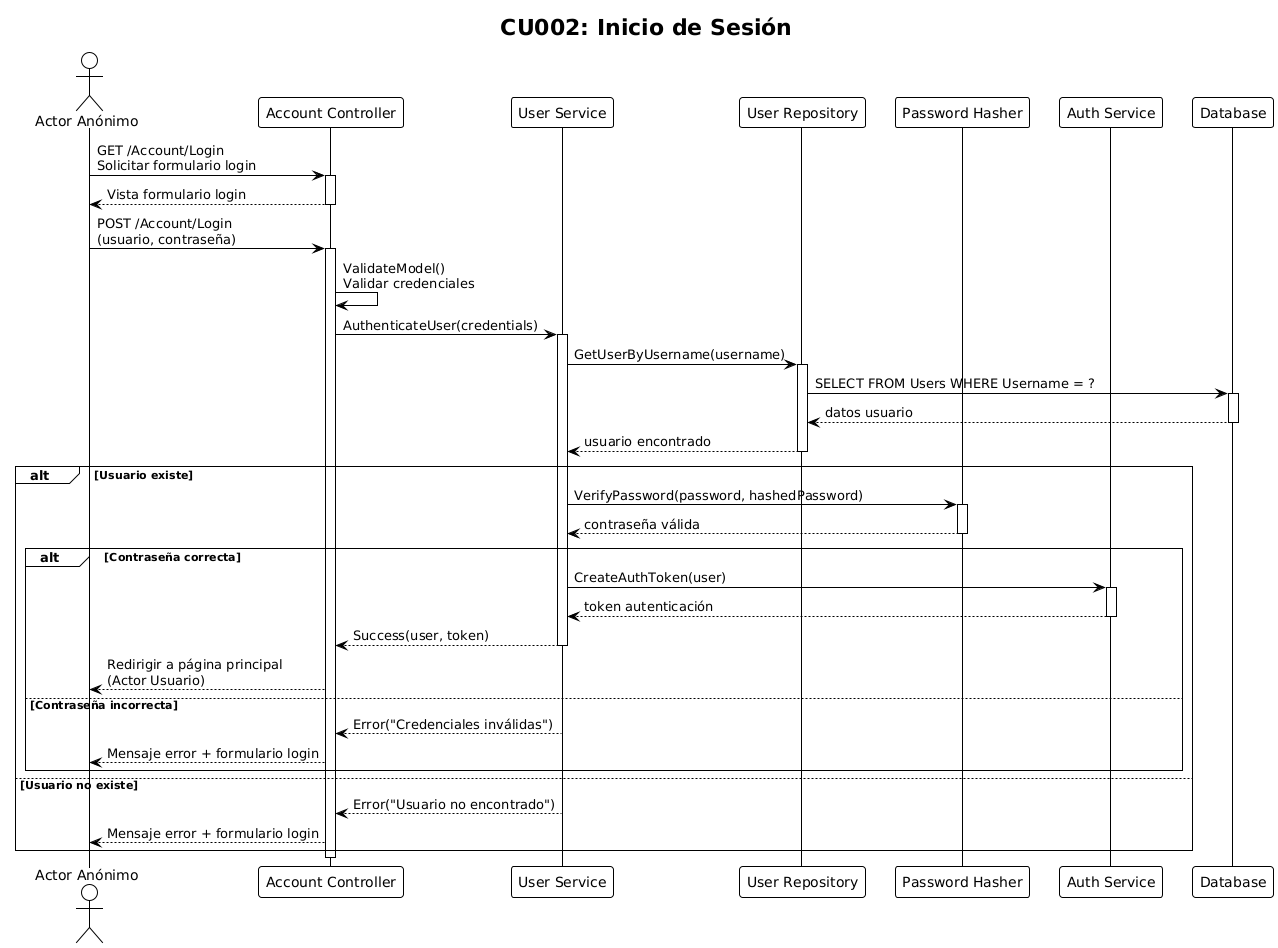

The diagram above was rendered by PlantUML. Its source (embedded in the PNG):
@startuml
!theme plain
title CU002: Inicio de Sesión

actor "Actor Anónimo" as anonimo
participant "Account Controller" as controller
participant "User Service" as userService
participant "User Repository" as userRepo
participant "Password Hasher" as hasher
participant "Auth Service" as authService
participant "Database" as db

anonimo -> controller : GET /Account/Login\nSolicitar formulario login
activate controller
controller --> anonimo : Vista formulario login
deactivate controller

anonimo -> controller : POST /Account/Login\n(usuario, contraseña)
activate controller

controller -> controller : ValidateModel()\nValidar credenciales

controller -> userService : AuthenticateUser(credentials)
activate userService

userService -> userRepo : GetUserByUsername(username)
activate userRepo
userRepo -> db : SELECT FROM Users WHERE Username = ?
activate db
db --> userRepo : datos usuario
deactivate db
userRepo --> userService : usuario encontrado
deactivate userRepo

alt Usuario existe
    userService -> hasher : VerifyPassword(password, hashedPassword)
    activate hasher
    hasher --> userService : contraseña válida
    deactivate hasher
    
    alt Contraseña correcta
        userService -> authService : CreateAuthToken(user)
        activate authService
        authService --> userService : token autenticación
        deactivate authService
        
        userService --> controller : Success(user, token)
        deactivate userService
        controller --> anonimo : Redirigir a página principal\n(Actor Usuario)
    else Contraseña incorrecta
        userService --> controller : Error("Credenciales inválidas")
        deactivate userService
        controller --> anonimo : Mensaje error + formulario login
    end
else Usuario no existe
    userService --> controller : Error("Usuario no encontrado")
    deactivate userService
    controller --> anonimo : Mensaje error + formulario login
end

deactivate controller
@enduml